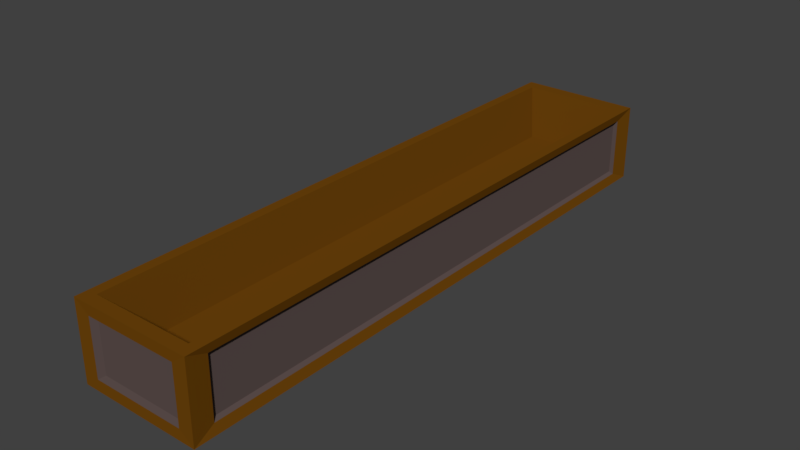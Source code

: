 # Source: woodenbox2.blend  (saved by Blender 2.79.0; exported with 4.5.12 LTS)
import bpy
from mathutils import Matrix  # noqa: F401  (used for matrix-valued properties, if any)

bpy.ops.wm.read_factory_settings(use_empty=True)
scene = bpy.context.scene
scene.name = 'Scene'

# ---- collections
col_collection_1 = bpy.data.collections.new('Collection 1'); scene.collection.children.link(col_collection_1)

# ---- materials (node trees are filled in below, after node groups)
mat_material_002 = bpy.data.materials.new('Material.002')
mat_material_002.alpha_threshold = 0.0
mat_material_002.use_transparent_shadow = False
mat_material_002.diffuse_color = (0.1626, 0.06112, 0.003695, 1.0)
mat_material_002.roughness = 0.5
mat_material_003 = bpy.data.materials.new('Material.003')
mat_material_003.alpha_threshold = 0.0
mat_material_003.use_transparent_shadow = False
mat_material_003.diffuse_color = (0.1107, 0.07918, 0.07441, 1.0)
mat_material_003.roughness = 0.5

# ---- material node trees

# ---- world
world_world = bpy.data.worlds.new('World'); scene.world = world_world
world_world.color = (0.05088, 0.05088, 0.05088)
world_world.use_sun_shadow = False
world_world.sun_shadow_jitter_overblur = 0.0
world_world.cycles.sampling_method = 'MANUAL'

# ---- meshes
me_cube_001 = bpy.data.meshes.new('Cube.001')
me_cube_001.from_pydata([(-0.9038, -0.9477, -0.6278), (-0.7322, -0.9532, -0.4107), (-0.9038, 0.9366, -0.6278), (-0.7322, 0.9408, -0.4107), (0.7207, -0.9788, -0.6889), (0.7322, -0.9532, -0.4107), (0.7195, 0.9882, -0.6553), (0.7322, 0.9408, -0.4107), (-0.9038, -0.9477, 0.6278), (-0.9038, 0.9366, 0.6278), (0.7195, 0.9882, 0.6553), (0.7207, -0.9788, 0.6889), (-0.8325, -0.9579, 1.0), (-0.8325, 0.9546, 1.0), (0.8325, 0.9546, 1.0), (0.8325, -0.9579, 1.0), (-0.7195, 0.9882, -0.6553), (-0.7207, -0.9788, -0.6889), (-0.7207, -0.9788, 0.6889), (-0.7195, 0.9882, 0.6553), (-1.0, -1.0, -1.0), (-1.0, -1.0, 1.0), (0.8885, -0.9197, 0.7172), (0.8885, -0.9197, -0.7172), (-1.0, 1.0, 1.0), (-1.0, 1.0, -1.0), (0.8885, 0.931, -0.7172), (0.8885, 0.931, 0.7172), (1.0, 1.0, 1.0), (1.0, 1.0, -1.0), (1.0, -1.0, -1.0), (1.0, -1.0, 1.0), (-0.7677, 0.9991, 0.6992), (-0.7677, 0.9991, -0.6992), (0.7677, 0.9991, -0.6992), (0.7677, 0.9991, 0.6992), (0.9584, 0.9318, 0.7602), (0.9584, 0.9318, -0.7602), (0.9584, -0.9264, -0.7602), (0.9584, -0.9264, 0.7602), (-0.7547, -0.9989, -0.7214), (-0.7547, -0.9989, 0.7214), (0.7547, -0.9989, 0.7214), (0.7547, -0.9989, -0.7214), (-1.006, 0.9476, -0.7536), (-1.006, -0.9538, -0.7536), (-1.006, -0.9538, 0.7536), (-1.006, 0.9476, 0.7536)], [], [(0, 8, 9, 2), (16, 19, 10, 6), (26, 27, 22, 23), (4, 11, 18, 17), (25, 29, 30, 20), (7, 3, 1, 5), (12, 13, 24, 21), (13, 14, 28, 24), (14, 15, 31, 28), (15, 12, 21, 31), (1, 3, 13, 12), (3, 7, 14, 13), (7, 5, 15, 14), (5, 1, 12, 15), (45, 44, 25, 20), (46, 45, 20, 21), (47, 46, 21, 24), (44, 47, 24, 25), (40, 41, 21, 20), (42, 43, 30, 31), (43, 40, 20, 30), (41, 42, 31, 21), (32, 33, 25, 24), (33, 34, 29, 25), (35, 32, 24, 28), (34, 35, 28, 29), (36, 37, 29, 28), (37, 38, 30, 29), (39, 36, 28, 31), (38, 39, 31, 30), (19, 16, 33, 32), (16, 6, 34, 33), (10, 19, 32, 35), (6, 10, 35, 34), (27, 26, 37, 36), (26, 23, 38, 37), (22, 27, 36, 39), (23, 22, 39, 38), (17, 18, 41, 40), (11, 4, 43, 42), (4, 17, 40, 43), (18, 11, 42, 41), (0, 2, 44, 45), (8, 0, 45, 46), (9, 8, 46, 47), (2, 9, 47, 44)])
me_cube_001.polygons.foreach_set('material_index', [1, 1, 1, 1, 0, 0, 0, 0, 0, 0, 0, 0, 0, 0, 0, 0, 0, 0, 0, 0, 0, 0, 0, 0, 0, 0, 0, 0, 0, 0, 1, 1, 1, 1, 1, 1, 1, 1, 1, 1, 1, 1, 1, 1, 1, 1])
me_cube_001.materials.append(mat_material_002)
me_cube_001.materials.append(mat_material_003)
me_cube_001.use_remesh_preserve_volume = False
me_cube_001.use_remesh_preserve_attributes = False
me_cube_001.use_mirror_vertex_groups = False
me_cube_001.update()

# ---- objects
ob_cube = bpy.data.objects.new('Cube', me_cube_001)

# ---- transforms, parenting, visibility, modifiers, constraints
ob_cube.location = (0.4648, -0.003032, 1.427)
ob_cube.scale = (1.0, 4.863, 0.6331)
ob_cube.lineart.crease_threshold = 0.0

# ---- collection membership
col_collection_1.objects.link(ob_cube)

# ---- scene / render settings (as saved in the file)
scene.frame_start = 1; scene.frame_end = 250; scene.frame_set(1)
scene.render.engine = 'BLENDER_EEVEE_NEXT'
scene.render.resolution_percentage = 50
scene.render.dither_intensity = 0.0
scene.cycles.use_denoising = False
scene.cycles.samples = 128
scene.cycles.sampling_pattern = 'TABULATED_SOBOL'
scene.cycles.use_adaptive_sampling = False
scene.cycles.use_light_tree = False
scene.cycles.blur_glossy = 0.0
scene.cycles.sample_clamp_indirect = 0.0
scene.view_settings.view_transform = 'Standard'
bpy.context.view_layer.update()

# ---- added for rendering (the .blend has no active camera and no usable light): camera, sun
cam_auto = bpy.data.cameras.new('AutoCamera')
cam_auto.lens = 50.0
cam_auto.sensor_width = 36.0
cam_auto.clip_end = 1000.0
ob_auto_camera = bpy.data.objects.new('AutoCamera', cam_auto)
scene.collection.objects.link(ob_auto_camera)
ob_auto_camera.location = (9.72459, -11.1182, 8.83737)
ob_auto_camera.rotation_euler = (1.09748, -7.21219e-08, 0.694738)
scene.camera = ob_auto_camera
light_auto_sun = bpy.data.lights.new('AutoSun', 'SUN')
light_auto_sun.energy = 3.0
light_auto_sun.angle = 0.0523599
ob_auto_sun = bpy.data.objects.new('AutoSun', light_auto_sun)
scene.collection.objects.link(ob_auto_sun)
ob_auto_sun.rotation_euler = (0.872665, 0.174533, 0.523599)
bpy.context.view_layer.update()
